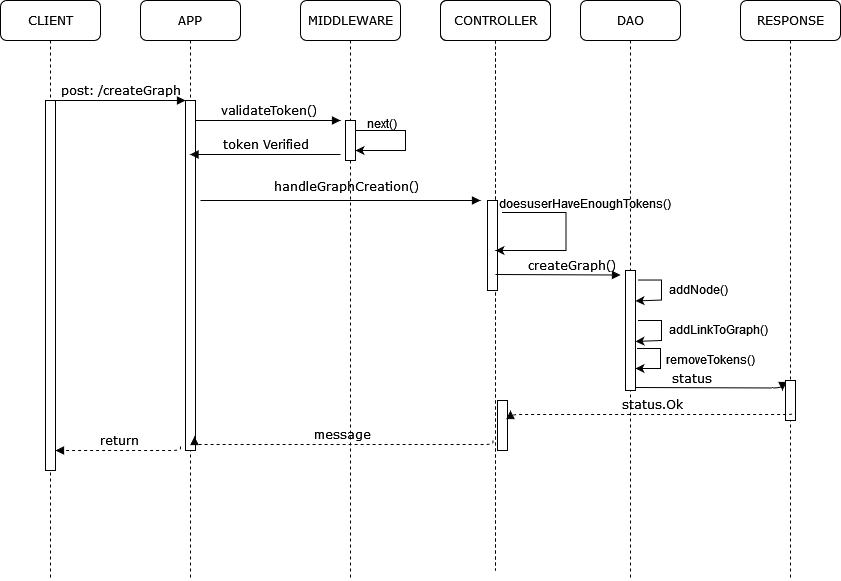

The diagram above was exported from draw.io. Its source (the exported page's mxGraphModel, read from the mxfile embedded in the PNG):
<mxGraphModel dx="1131" dy="762" grid="1" gridSize="10" guides="1" tooltips="1" connect="1" arrows="1" fold="1" page="1" pageScale="1" pageWidth="1100" pageHeight="850" background="none" math="0" shadow="0">
  <root>
    <mxCell id="OG4n9c_G-IrAtSguEHog-0" />
    <mxCell id="OG4n9c_G-IrAtSguEHog-1" parent="OG4n9c_G-IrAtSguEHog-0" />
    <mxCell id="OG4n9c_G-IrAtSguEHog-2" value="APP" style="shape=umlLifeline;perimeter=lifelinePerimeter;whiteSpace=wrap;html=1;container=1;collapsible=0;recursiveResize=0;outlineConnect=0;rounded=1;shadow=0;comic=0;labelBackgroundColor=none;strokeWidth=1;fontFamily=Verdana;fontSize=12;align=center;" parent="OG4n9c_G-IrAtSguEHog-1" vertex="1">
      <mxGeometry x="240" y="80" width="100" height="580" as="geometry" />
    </mxCell>
    <mxCell id="OG4n9c_G-IrAtSguEHog-3" value="" style="html=1;points=[];perimeter=orthogonalPerimeter;rounded=0;shadow=0;comic=0;labelBackgroundColor=none;strokeWidth=1;fontFamily=Verdana;fontSize=12;align=center;" parent="OG4n9c_G-IrAtSguEHog-2" vertex="1">
      <mxGeometry x="45" y="100" width="10" height="350" as="geometry" />
    </mxCell>
    <mxCell id="OG4n9c_G-IrAtSguEHog-4" value="return" style="html=1;verticalAlign=bottom;endArrow=block;labelBackgroundColor=none;fontFamily=Verdana;fontSize=12;edgeStyle=elbowEdgeStyle;elbow=vertical;dashed=1;" parent="OG4n9c_G-IrAtSguEHog-2" edge="1">
      <mxGeometry relative="1" as="geometry">
        <mxPoint x="40" y="446" as="sourcePoint" />
        <mxPoint x="-85" y="450" as="targetPoint" />
        <Array as="points">
          <mxPoint x="40" y="450" />
        </Array>
      </mxGeometry>
    </mxCell>
    <mxCell id="OG4n9c_G-IrAtSguEHog-5" value="MIDDLEWARE" style="shape=umlLifeline;perimeter=lifelinePerimeter;whiteSpace=wrap;html=1;container=1;collapsible=0;recursiveResize=0;outlineConnect=0;rounded=1;shadow=0;comic=0;labelBackgroundColor=none;strokeWidth=1;fontFamily=Verdana;fontSize=12;align=center;" parent="OG4n9c_G-IrAtSguEHog-1" vertex="1">
      <mxGeometry x="400" y="80" width="100" height="580" as="geometry" />
    </mxCell>
    <mxCell id="OG4n9c_G-IrAtSguEHog-6" value="" style="html=1;points=[];perimeter=orthogonalPerimeter;rounded=0;shadow=0;comic=0;labelBackgroundColor=none;strokeWidth=1;fontFamily=Verdana;fontSize=12;align=center;" parent="OG4n9c_G-IrAtSguEHog-5" vertex="1">
      <mxGeometry x="45" y="120" width="10" height="40" as="geometry" />
    </mxCell>
    <mxCell id="OG4n9c_G-IrAtSguEHog-8" value="CONTROLLER" style="shape=umlLifeline;perimeter=lifelinePerimeter;whiteSpace=wrap;html=1;container=1;collapsible=0;recursiveResize=0;outlineConnect=0;rounded=1;shadow=0;comic=0;labelBackgroundColor=none;strokeWidth=1;fontFamily=Verdana;fontSize=12;align=center;" parent="OG4n9c_G-IrAtSguEHog-1" vertex="1">
      <mxGeometry x="540" y="80" width="110" height="570" as="geometry" />
    </mxCell>
    <mxCell id="OG4n9c_G-IrAtSguEHog-9" value="" style="html=1;points=[];perimeter=orthogonalPerimeter;rounded=0;shadow=0;comic=0;labelBackgroundColor=none;strokeWidth=1;fontFamily=Verdana;fontSize=12;align=center;" parent="OG4n9c_G-IrAtSguEHog-8" vertex="1">
      <mxGeometry x="57" y="400" width="10" height="50" as="geometry" />
    </mxCell>
    <mxCell id="OG4n9c_G-IrAtSguEHog-22" value="" style="html=1;points=[];perimeter=orthogonalPerimeter;rounded=0;shadow=0;comic=0;labelBackgroundColor=none;strokeWidth=1;fontFamily=Verdana;fontSize=12;align=center;" parent="OG4n9c_G-IrAtSguEHog-8" vertex="1">
      <mxGeometry x="47" y="200" width="10" height="90" as="geometry" />
    </mxCell>
    <mxCell id="QBgEOOxhHRJnHOS9OVNs-1" value="CONTROLLER" style="shape=umlLifeline;perimeter=lifelinePerimeter;whiteSpace=wrap;html=1;container=1;collapsible=0;recursiveResize=0;outlineConnect=0;rounded=1;shadow=0;comic=0;labelBackgroundColor=none;strokeWidth=1;fontFamily=Verdana;fontSize=12;align=center;" vertex="1" parent="OG4n9c_G-IrAtSguEHog-8">
      <mxGeometry width="110" height="570" as="geometry" />
    </mxCell>
    <mxCell id="QBgEOOxhHRJnHOS9OVNs-2" value="" style="html=1;points=[];perimeter=orthogonalPerimeter;rounded=0;shadow=0;comic=0;labelBackgroundColor=none;strokeWidth=1;fontFamily=Verdana;fontSize=12;align=center;" vertex="1" parent="QBgEOOxhHRJnHOS9OVNs-1">
      <mxGeometry x="57" y="400" width="10" height="50" as="geometry" />
    </mxCell>
    <mxCell id="QBgEOOxhHRJnHOS9OVNs-4" value="" style="html=1;points=[];perimeter=orthogonalPerimeter;rounded=0;shadow=0;comic=0;labelBackgroundColor=none;strokeWidth=1;fontFamily=Verdana;fontSize=12;align=center;" vertex="1" parent="QBgEOOxhHRJnHOS9OVNs-1">
      <mxGeometry x="47" y="200" width="10" height="90" as="geometry" />
    </mxCell>
    <mxCell id="OG4n9c_G-IrAtSguEHog-11" value="DAO" style="shape=umlLifeline;perimeter=lifelinePerimeter;whiteSpace=wrap;html=1;container=1;collapsible=0;recursiveResize=0;outlineConnect=0;rounded=1;shadow=0;comic=0;labelBackgroundColor=none;strokeWidth=1;fontFamily=Verdana;fontSize=12;align=center;" parent="OG4n9c_G-IrAtSguEHog-1" vertex="1">
      <mxGeometry x="680" y="80" width="100" height="580" as="geometry" />
    </mxCell>
    <mxCell id="OG4n9c_G-IrAtSguEHog-12" value="" style="html=1;points=[];perimeter=orthogonalPerimeter;rounded=0;shadow=0;comic=0;labelBackgroundColor=none;strokeWidth=1;fontFamily=Verdana;fontSize=12;align=center;" parent="OG4n9c_G-IrAtSguEHog-11" vertex="1">
      <mxGeometry x="45" y="270" width="10" height="120" as="geometry" />
    </mxCell>
    <mxCell id="OG4n9c_G-IrAtSguEHog-13" value="" style="endArrow=classic;html=1;rounded=0;exitX=1.1;exitY=0.1;exitDx=0;exitDy=0;exitPerimeter=0;entryX=0.9;entryY=0.182;entryDx=0;entryDy=0;entryPerimeter=0;" parent="OG4n9c_G-IrAtSguEHog-11" edge="1">
      <mxGeometry width="50" height="50" relative="1" as="geometry">
        <mxPoint x="57.5" y="279.53" as="sourcePoint" />
        <mxPoint x="55" y="300.47" as="targetPoint" />
        <Array as="points">
          <mxPoint x="81" y="279.53" />
          <mxPoint x="81" y="299.53" />
        </Array>
      </mxGeometry>
    </mxCell>
    <mxCell id="OG4n9c_G-IrAtSguEHog-14" value="" style="endArrow=classic;html=1;rounded=0;exitX=1.1;exitY=0.1;exitDx=0;exitDy=0;exitPerimeter=0;entryX=0.9;entryY=0.182;entryDx=0;entryDy=0;entryPerimeter=0;" parent="OG4n9c_G-IrAtSguEHog-11" edge="1">
      <mxGeometry width="50" height="50" relative="1" as="geometry">
        <mxPoint x="57.5" y="320" as="sourcePoint" />
        <mxPoint x="55" y="340.94000000000005" as="targetPoint" />
        <Array as="points">
          <mxPoint x="81" y="320" />
          <mxPoint x="81" y="340" />
        </Array>
      </mxGeometry>
    </mxCell>
    <mxCell id="OG4n9c_G-IrAtSguEHog-15" value="status" style="html=1;verticalAlign=bottom;endArrow=block;labelBackgroundColor=none;fontFamily=Verdana;fontSize=12;edgeStyle=elbowEdgeStyle;elbow=vertical;entryX=-0.3;entryY=0.26;entryDx=0;entryDy=0;entryPerimeter=0;" parent="OG4n9c_G-IrAtSguEHog-11" edge="1">
      <mxGeometry x="-0.26" relative="1" as="geometry">
        <mxPoint x="55" y="387" as="sourcePoint" />
        <mxPoint x="202" y="390" as="targetPoint" />
        <mxPoint as="offset" />
        <Array as="points">
          <mxPoint x="130" y="387.5" />
        </Array>
      </mxGeometry>
    </mxCell>
    <mxCell id="QBgEOOxhHRJnHOS9OVNs-0" value="" style="endArrow=classic;html=1;rounded=0;exitX=1.1;exitY=0.1;exitDx=0;exitDy=0;exitPerimeter=0;" edge="1" parent="OG4n9c_G-IrAtSguEHog-11">
      <mxGeometry width="50" height="50" relative="1" as="geometry">
        <mxPoint x="-78.5" y="212" as="sourcePoint" />
        <mxPoint x="-85" y="250" as="targetPoint" />
        <Array as="points">
          <mxPoint x="-14.5" y="212" />
          <mxPoint x="-14.5" y="250" />
        </Array>
      </mxGeometry>
    </mxCell>
    <mxCell id="QBgEOOxhHRJnHOS9OVNs-3" value="doesuserHaveEnoughTokens()" style="text;whiteSpace=wrap;html=1;" vertex="1" parent="OG4n9c_G-IrAtSguEHog-11">
      <mxGeometry x="-83" y="190" width="160" height="40" as="geometry" />
    </mxCell>
    <mxCell id="OG4n9c_G-IrAtSguEHog-25" value="createGraph()" style="html=1;verticalAlign=bottom;endArrow=block;labelBackgroundColor=none;fontFamily=Verdana;fontSize=12;edgeStyle=elbowEdgeStyle;elbow=vertical;" parent="OG4n9c_G-IrAtSguEHog-11" edge="1">
      <mxGeometry x="0.1984" y="1" relative="1" as="geometry">
        <mxPoint x="-85" y="274" as="sourcePoint" />
        <mxPoint x="40" y="274" as="targetPoint" />
        <mxPoint x="1" y="1" as="offset" />
        <Array as="points">
          <mxPoint x="-10" y="274.5" />
        </Array>
      </mxGeometry>
    </mxCell>
    <mxCell id="OG4n9c_G-IrAtSguEHog-16" value="RESPONSE" style="shape=umlLifeline;perimeter=lifelinePerimeter;whiteSpace=wrap;html=1;container=1;collapsible=0;recursiveResize=0;outlineConnect=0;rounded=1;shadow=0;comic=0;labelBackgroundColor=none;strokeWidth=1;fontFamily=Verdana;fontSize=12;align=center;" parent="OG4n9c_G-IrAtSguEHog-1" vertex="1">
      <mxGeometry x="840" y="80" width="100" height="580" as="geometry" />
    </mxCell>
    <mxCell id="OG4n9c_G-IrAtSguEHog-17" value="" style="html=1;points=[];perimeter=orthogonalPerimeter;rounded=0;shadow=0;comic=0;labelBackgroundColor=none;strokeWidth=1;fontFamily=Verdana;fontSize=12;align=center;" parent="OG4n9c_G-IrAtSguEHog-16" vertex="1">
      <mxGeometry x="45" y="380" width="10" height="40" as="geometry" />
    </mxCell>
    <mxCell id="OG4n9c_G-IrAtSguEHog-29" value="removeTokens()" style="text;whiteSpace=wrap;html=1;" parent="OG4n9c_G-IrAtSguEHog-16" vertex="1">
      <mxGeometry x="-76" y="346" width="120" height="40" as="geometry" />
    </mxCell>
    <mxCell id="OG4n9c_G-IrAtSguEHog-18" value="CLIENT" style="shape=umlLifeline;perimeter=lifelinePerimeter;whiteSpace=wrap;html=1;container=1;collapsible=0;recursiveResize=0;outlineConnect=0;rounded=1;shadow=0;comic=0;labelBackgroundColor=none;strokeWidth=1;fontFamily=Verdana;fontSize=12;align=center;" parent="OG4n9c_G-IrAtSguEHog-1" vertex="1">
      <mxGeometry x="100" y="80" width="100" height="580" as="geometry" />
    </mxCell>
    <mxCell id="OG4n9c_G-IrAtSguEHog-19" value="" style="html=1;points=[];perimeter=orthogonalPerimeter;rounded=0;shadow=0;comic=0;labelBackgroundColor=none;strokeWidth=1;fontFamily=Verdana;fontSize=12;align=center;" parent="OG4n9c_G-IrAtSguEHog-18" vertex="1">
      <mxGeometry x="45" y="100" width="10" height="370" as="geometry" />
    </mxCell>
    <mxCell id="OG4n9c_G-IrAtSguEHog-20" value="post: /createGraph" style="html=1;verticalAlign=bottom;endArrow=block;entryX=0;entryY=0;labelBackgroundColor=none;fontFamily=Verdana;fontSize=12;edgeStyle=elbowEdgeStyle;elbow=vertical;" parent="OG4n9c_G-IrAtSguEHog-1" source="OG4n9c_G-IrAtSguEHog-19" target="OG4n9c_G-IrAtSguEHog-3" edge="1">
      <mxGeometry relative="1" as="geometry">
        <mxPoint x="220" y="190" as="sourcePoint" />
      </mxGeometry>
    </mxCell>
    <mxCell id="OG4n9c_G-IrAtSguEHog-21" value="validateToken()" style="html=1;verticalAlign=bottom;endArrow=block;labelBackgroundColor=none;fontFamily=Verdana;fontSize=12;edgeStyle=elbowEdgeStyle;elbow=vertical;" parent="OG4n9c_G-IrAtSguEHog-1" source="OG4n9c_G-IrAtSguEHog-3" edge="1">
      <mxGeometry relative="1" as="geometry">
        <mxPoint x="370" y="200" as="sourcePoint" />
        <mxPoint x="440" y="200" as="targetPoint" />
      </mxGeometry>
    </mxCell>
    <mxCell id="OG4n9c_G-IrAtSguEHog-26" value="" style="endArrow=classic;html=1;rounded=0;exitX=1.1;exitY=0.1;exitDx=0;exitDy=0;exitPerimeter=0;" parent="OG4n9c_G-IrAtSguEHog-1" edge="1">
      <mxGeometry width="50" height="50" relative="1" as="geometry">
        <mxPoint x="736.5" y="428" as="sourcePoint" />
        <mxPoint x="735" y="448" as="targetPoint" />
        <Array as="points">
          <mxPoint x="760" y="428" />
          <mxPoint x="760" y="448" />
        </Array>
      </mxGeometry>
    </mxCell>
    <mxCell id="OG4n9c_G-IrAtSguEHog-27" value="addNode()" style="text;whiteSpace=wrap;html=1;" parent="OG4n9c_G-IrAtSguEHog-1" vertex="1">
      <mxGeometry x="767" y="356" width="90" height="10" as="geometry" />
    </mxCell>
    <mxCell id="OG4n9c_G-IrAtSguEHog-28" value="&lt;span class=&quot;pl-kos&quot;&gt;&lt;/span&gt;&lt;span class=&quot;pl-en&quot;&gt;&lt;span data-hydro-click-hmac=&quot;4acf5f18e3fb0639c8daae9b5a1fb24623b71603959fb61e32d85c445c188da1&quot; data-hydro-click=&quot;{&amp;quot;event_type&amp;quot;:&amp;quot;code_navigation.click_on_symbol&amp;quot;,&amp;quot;payload&amp;quot;:{&amp;quot;action&amp;quot;:&amp;quot;click_on_symbol&amp;quot;,&amp;quot;repository_id&amp;quot;:553146198,&amp;quot;ref&amp;quot;:&amp;quot;main&amp;quot;,&amp;quot;language&amp;quot;:&amp;quot;TypeScript&amp;quot;,&amp;quot;backend&amp;quot;:&amp;quot;ALEPH_FUZZY&amp;quot;,&amp;quot;code_nav_context&amp;quot;:&amp;quot;BLOB_VIEW&amp;quot;,&amp;quot;retry_backend&amp;quot;:&amp;quot;&amp;quot;,&amp;quot;cross_repo_results_included&amp;quot;:&amp;quot;CROSS_REPO_NOT_ENABLED&amp;quot;,&amp;quot;in_repo_result_count&amp;quot;:1,&amp;quot;cross_repo_result_count&amp;quot;:0,&amp;quot;originating_url&amp;quot;:&amp;quot;https://github.com/NickVanzo/fore-project/find-definition?q=addLinkToGraph&amp;amp;blob_path=src%2Fcontroller%2Fgraph.controller%2FhandleGraphCreation.ts&amp;amp;ref=main&amp;amp;language=TypeScript&amp;amp;row=86&amp;amp;col=30&amp;amp;code_nav_context=BLOB_VIEW&amp;quot;,&amp;quot;user_id&amp;quot;:48447051}}&quot; class=&quot;pl-token active&quot;&gt;addLinkToGraph&lt;/span&gt;&lt;/span&gt;&lt;span class=&quot;pl-kos&quot;&gt;()&lt;/span&gt;" style="text;whiteSpace=wrap;html=1;" parent="OG4n9c_G-IrAtSguEHog-1" vertex="1">
      <mxGeometry x="767" y="396" width="80" height="20" as="geometry" />
    </mxCell>
    <mxCell id="OG4n9c_G-IrAtSguEHog-30" value="status.Ok" style="html=1;verticalAlign=bottom;endArrow=block;labelBackgroundColor=none;fontFamily=Verdana;fontSize=12;edgeStyle=elbowEdgeStyle;elbow=vertical;dashed=1;" parent="OG4n9c_G-IrAtSguEHog-1" edge="1">
      <mxGeometry relative="1" as="geometry">
        <mxPoint x="895" y="490" as="sourcePoint" />
        <mxPoint x="610" y="490" as="targetPoint" />
        <Array as="points">
          <mxPoint x="895" y="494" />
        </Array>
      </mxGeometry>
    </mxCell>
    <mxCell id="OG4n9c_G-IrAtSguEHog-31" value="message" style="html=1;verticalAlign=bottom;endArrow=block;labelBackgroundColor=none;fontFamily=Verdana;fontSize=12;edgeStyle=elbowEdgeStyle;elbow=vertical;dashed=1;entryX=0.9;entryY=0.96;entryDx=0;entryDy=0;entryPerimeter=0;" parent="OG4n9c_G-IrAtSguEHog-1" target="OG4n9c_G-IrAtSguEHog-3" edge="1">
      <mxGeometry relative="1" as="geometry">
        <mxPoint x="592.5" y="520" as="sourcePoint" />
        <mxPoint x="307.5" y="520" as="targetPoint" />
        <Array as="points">
          <mxPoint x="592.5" y="524" />
        </Array>
      </mxGeometry>
    </mxCell>
    <mxCell id="OG4n9c_G-IrAtSguEHog-7" value="handleGraphCreation()" style="html=1;verticalAlign=bottom;endArrow=block;labelBackgroundColor=none;fontFamily=Verdana;fontSize=12;edgeStyle=elbowEdgeStyle;elbow=vertical;" parent="OG4n9c_G-IrAtSguEHog-1" edge="1">
      <mxGeometry x="0.04" y="4" relative="1" as="geometry">
        <mxPoint x="300" y="280" as="sourcePoint" />
        <mxPoint x="580" y="280" as="targetPoint" />
        <mxPoint as="offset" />
      </mxGeometry>
    </mxCell>
    <mxCell id="3KUM01l7A2lwEwZEcIjK-0" value="" style="endArrow=classic;html=1;rounded=0;" edge="1" parent="OG4n9c_G-IrAtSguEHog-1">
      <mxGeometry width="50" height="50" relative="1" as="geometry">
        <mxPoint x="455" y="210" as="sourcePoint" />
        <mxPoint x="455" y="230" as="targetPoint" />
        <Array as="points">
          <mxPoint x="505" y="210" />
          <mxPoint x="505" y="230" />
        </Array>
      </mxGeometry>
    </mxCell>
    <mxCell id="3KUM01l7A2lwEwZEcIjK-1" value="next()" style="text;whiteSpace=wrap;html=1;" vertex="1" parent="OG4n9c_G-IrAtSguEHog-1">
      <mxGeometry x="465" y="190" width="120" height="30" as="geometry" />
    </mxCell>
    <mxCell id="dkgXhacTwas55vNJdDDl-0" value="token Verified" style="html=1;verticalAlign=bottom;endArrow=block;labelBackgroundColor=none;fontFamily=Verdana;fontSize=12;edgeStyle=elbowEdgeStyle;elbow=vertical;" edge="1" parent="OG4n9c_G-IrAtSguEHog-1">
      <mxGeometry relative="1" as="geometry">
        <mxPoint x="440" y="234" as="sourcePoint" />
        <mxPoint x="289.5" y="234" as="targetPoint" />
      </mxGeometry>
    </mxCell>
  </root>
</mxGraphModel>